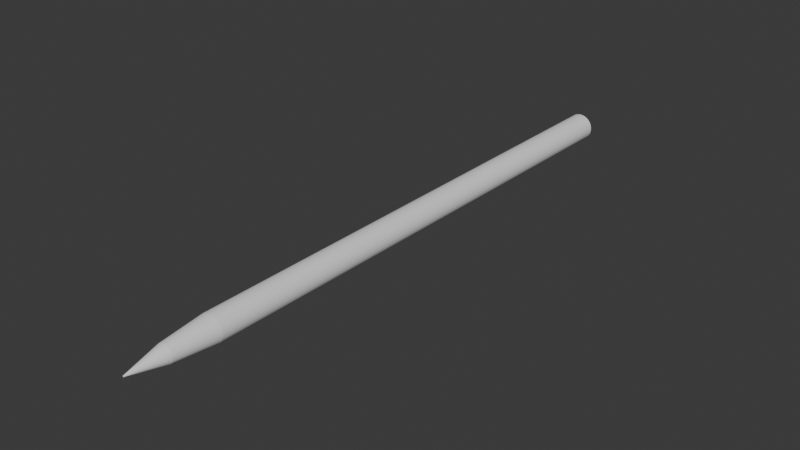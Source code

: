 # Source: pen.blend  (saved by Blender 5.0.119; exported with 4.5.12 LTS)
import bpy
from mathutils import Matrix  # noqa: F401  (used for matrix-valued properties, if any)

bpy.ops.wm.read_factory_settings(use_empty=True)
scene = bpy.context.scene
scene.name = 'Scene'

# ---- collections
col_collection = bpy.data.collections.new('Collection'); scene.collection.children.link(col_collection)

# ---- world
world_world = bpy.data.worlds.new('World'); scene.world = world_world
world_world.use_nodes = True; world_world.node_tree.nodes.clear()
_N = world_world.node_tree.nodes; _L = world_world.node_tree.links
n0 = _N.new('ShaderNodeOutputWorld'); n0.name = 'World Output'; n0.location = (200, 100)
n1 = _N.new('ShaderNodeBackground'); n1.name = 'Background'; n1.location = (-200, 100)
n1.inputs[0].default_value = (0.05088, 0.05088, 0.05088, 1.0)
_L.new(n1.outputs[0], n0.inputs[0])
n0.is_active_output = True
world_world.color = (0.05088, 0.05088, 0.05088)
world_world.sun_shadow_jitter_overblur = 0.0

# ---- meshes
me_cylinder = bpy.data.meshes.new('Cylinder')
me_cylinder.from_pydata([(4.374e-09, 0.3442, -9.065), (-3.174e-09, 0.01899, 8.276), (0.06714, 0.3375, -9.065), (0.003705, 0.01862, 8.276), (0.1317, 0.318, -9.065), (0.007267, 0.01754, 8.276), (0.1912, 0.2862, -9.065), (0.01055, 0.01579, 8.276), (0.2434, 0.2434, -9.065), (0.01343, 0.01343, 8.276), (0.2862, 0.1912, -9.065), (0.01579, 0.01055, 8.276), (0.318, 0.1317, -9.065), (0.01754, 0.007267, 8.276), (0.3375, 0.06714, -9.065), (0.01863, 0.003704, 8.276), (0.3442, 6.552e-07, -9.065), (0.01899, -5.961e-07, 8.276), (0.3375, -0.06714, -9.065), (0.01863, -0.003705, 8.276), (0.318, -0.1317, -9.065), (0.01754, -0.007268, 8.276), (0.2862, -0.1912, -9.065), (0.01579, -0.01055, 8.276), (0.2434, -0.2434, -9.065), (0.01343, -0.01343, 8.276), (0.1912, -0.2862, -9.065), (0.01055, -0.01579, 8.276), (0.1317, -0.318, -9.065), (0.007267, -0.01755, 8.276), (0.06714, -0.3375, -9.065), (0.003705, -0.01863, 8.276), (4.374e-09, -0.3442, -9.065), (-3.174e-09, -0.01899, 8.276), (-0.06714, -0.3375, -9.065), (-0.003705, -0.01863, 8.276), (-0.1317, -0.318, -9.065), (-0.007267, -0.01755, 8.276), (-0.1912, -0.2862, -9.065), (-0.01055, -0.01579, 8.276), (-0.2434, -0.2434, -9.065), (-0.01343, -0.01343, 8.276), (-0.2862, -0.1912, -9.065), (-0.01579, -0.01055, 8.276), (-0.318, -0.1317, -9.065), (-0.01754, -0.007268, 8.276), (-0.3375, -0.06714, -9.065), (-0.01863, -0.003705, 8.276), (-0.3442, 6.552e-07, -9.065), (-0.01899, -5.961e-07, 8.276), (-0.3375, 0.06714, -9.065), (-0.01863, 0.003704, 8.276), (-0.318, 0.1317, -9.065), (-0.01754, 0.007267, 8.276), (-0.2862, 0.1912, -9.065), (-0.01579, 0.01055, 8.276), (-0.2434, 0.2434, -9.065), (-0.01343, 0.01343, 8.276), (-0.1912, 0.2862, -9.065), (-0.01055, 0.01579, 8.276), (-0.1317, 0.318, -9.065), (-0.007267, 0.01754, 8.276), (-0.06714, 0.3375, -9.065), (-0.003705, 0.01862, 8.276), (0.04961, 0.2494, 7.216), (1.681e-09, 0.2543, 7.216), (0.09732, 0.2349, 7.216), (0.1413, 0.2114, 7.216), (0.1798, 0.1798, 7.216), (0.2114, 0.1413, 7.216), (0.2349, 0.09732, 7.216), (0.2494, 0.04961, 7.216), (0.2543, -5.056e-07, 7.216), (0.2494, -0.04961, 7.216), (0.2349, -0.09732, 7.216), (0.2114, -0.1413, 7.216), (0.1798, -0.1798, 7.216), (0.1413, -0.2114, 7.216), (0.09732, -0.2349, 7.216), (0.04961, -0.2494, 7.216), (1.681e-09, -0.2543, 7.216), (-0.04961, -0.2494, 7.216), (-0.09732, -0.2349, 7.216), (-0.1413, -0.2114, 7.216), (-0.1798, -0.1798, 7.216), (-0.2114, -0.1413, 7.216), (-0.2349, -0.09732, 7.216), (-0.2494, -0.04961, 7.216), (-0.2543, -5.056e-07, 7.216), (-0.2494, 0.04961, 7.216), (-0.2349, 0.09732, 7.216), (-0.2114, 0.1413, 7.216), (-0.1798, 0.1798, 7.216), (-0.1413, 0.2114, 7.216), (-0.09732, 0.2349, 7.216), (-0.04961, 0.2494, 7.216), (3.901e-09, 0.3742, 5.951), (0.07301, 0.367, 5.951), (0.1432, 0.3458, 5.951), (0.2079, 0.3112, 5.951), (0.2646, 0.2646, 5.951), (0.3112, 0.2079, 5.951), (0.3458, 0.1432, 5.951), (0.367, 0.07301, 5.951), (0.3742, -4.465e-07, 5.951), (0.367, -0.07301, 5.951), (0.3458, -0.1432, 5.951), (0.3112, -0.2079, 5.951), (0.2646, -0.2646, 5.951), (0.2079, -0.3112, 5.951), (0.1432, -0.3458, 5.951), (0.07301, -0.367, 5.951), (3.901e-09, -0.3742, 5.951), (-0.07301, -0.367, 5.951), (-0.1432, -0.3458, 5.951), (-0.2079, -0.3112, 5.951), (-0.2646, -0.2646, 5.951), (-0.3112, -0.2079, 5.951), (-0.3458, -0.1432, 5.951), (-0.367, -0.07301, 5.951), (-0.3742, -4.465e-07, 5.951), (-0.367, 0.07301, 5.951), (-0.3458, 0.1432, 5.951), (-0.3112, 0.2079, 5.951), (-0.2646, 0.2646, 5.951), (-0.2079, 0.3112, 5.951), (-0.1432, 0.3458, 5.951), (-0.07301, 0.367, 5.951), (4.246e-09, 0.3928, -9.022), (0.07664, 0.3853, -9.022), (0.1503, 0.3629, -9.022), (0.2183, 0.3266, -9.022), (0.2778, 0.2778, -9.022), (0.3266, 0.2183, -9.022), (0.3629, 0.1503, -9.022), (0.3853, 0.07664, -9.022), (0.3928, 6.514e-07, -9.022), (0.3853, -0.07664, -9.022), (0.3629, -0.1503, -9.022), (0.3266, -0.2182, -9.022), (0.2778, -0.2778, -9.022), (0.2183, -0.3266, -9.022), (0.1503, -0.3629, -9.022), (0.07664, -0.3853, -9.022), (4.246e-09, -0.3928, -9.022), (-0.07664, -0.3853, -9.022), (-0.1503, -0.3629, -9.022), (-0.2183, -0.3266, -9.022), (-0.2778, -0.2778, -9.022), (-0.3266, -0.2182, -9.022), (-0.3629, -0.1503, -9.022), (-0.3853, -0.07664, -9.022), (-0.3928, 6.514e-07, -9.022), (-0.3853, 0.07664, -9.022), (-0.3629, 0.1503, -9.022), (-0.3266, 0.2183, -9.022), (-0.2778, 0.2778, -9.022), (-0.2183, 0.3266, -9.022), (-0.1503, 0.3629, -9.022), (-0.07664, 0.3853, -9.022)], [], [(96, 65, 64, 97), (97, 64, 66, 98), (98, 66, 67, 99), (99, 67, 68, 100), (100, 68, 69, 101), (101, 69, 70, 102), (102, 70, 71, 103), (103, 71, 72, 104), (104, 72, 73, 105), (105, 73, 74, 106), (106, 74, 75, 107), (107, 75, 76, 108), (108, 76, 77, 109), (109, 77, 78, 110), (110, 78, 79, 111), (111, 79, 80, 112), (112, 80, 81, 113), (113, 81, 82, 114), (114, 82, 83, 115), (115, 83, 84, 116), (116, 84, 85, 117), (117, 85, 86, 118), (118, 86, 87, 119), (119, 87, 88, 120), (120, 88, 89, 121), (121, 89, 90, 122), (122, 90, 91, 123), (123, 91, 92, 124), (124, 92, 93, 125), (125, 93, 94, 126), (3, 1, 63, 61, 59, 57, 55, 53, 51, 49, 47, 45, 43, 41, 39, 37, 35, 33, 31, 29, 27, 25, 23, 21, 19, 17, 15, 13, 11, 9, 7, 5), (126, 94, 95, 127), (127, 95, 65, 96), (0, 2, 4, 6, 8, 10, 12, 14, 16, 18, 20, 22, 24, 26, 28, 30, 32, 34, 36, 38, 40, 42, 44, 46, 48, 50, 52, 54, 56, 58, 60, 62), (1, 3, 64, 65), (3, 5, 66, 64), (5, 7, 67, 66), (7, 9, 68, 67), (9, 11, 69, 68), (11, 13, 70, 69), (13, 15, 71, 70), (15, 17, 72, 71), (17, 19, 73, 72), (19, 21, 74, 73), (21, 23, 75, 74), (23, 25, 76, 75), (25, 27, 77, 76), (27, 29, 78, 77), (29, 31, 79, 78), (31, 33, 80, 79), (33, 35, 81, 80), (35, 37, 82, 81), (37, 39, 83, 82), (39, 41, 84, 83), (41, 43, 85, 84), (43, 45, 86, 85), (45, 47, 87, 86), (47, 49, 88, 87), (49, 51, 89, 88), (51, 53, 90, 89), (53, 55, 91, 90), (55, 57, 92, 91), (57, 59, 93, 92), (59, 61, 94, 93), (61, 63, 95, 94), (63, 1, 65, 95), (159, 127, 96, 128), (158, 126, 127, 159), (157, 125, 126, 158), (156, 124, 125, 157), (155, 123, 124, 156), (154, 122, 123, 155), (153, 121, 122, 154), (152, 120, 121, 153), (151, 119, 120, 152), (150, 118, 119, 151), (149, 117, 118, 150), (148, 116, 117, 149), (147, 115, 116, 148), (146, 114, 115, 147), (145, 113, 114, 146), (144, 112, 113, 145), (143, 111, 112, 144), (142, 110, 111, 143), (141, 109, 110, 142), (140, 108, 109, 141), (139, 107, 108, 140), (138, 106, 107, 139), (137, 105, 106, 138), (136, 104, 105, 137), (135, 103, 104, 136), (134, 102, 103, 135), (133, 101, 102, 134), (132, 100, 101, 133), (131, 99, 100, 132), (130, 98, 99, 131), (129, 97, 98, 130), (128, 96, 97, 129), (2, 0, 128, 129), (4, 2, 129, 130), (6, 4, 130, 131), (8, 6, 131, 132), (10, 8, 132, 133), (12, 10, 133, 134), (14, 12, 134, 135), (16, 14, 135, 136), (18, 16, 136, 137), (20, 18, 137, 138), (22, 20, 138, 139), (24, 22, 139, 140), (26, 24, 140, 141), (28, 26, 141, 142), (30, 28, 142, 143), (32, 30, 143, 144), (34, 32, 144, 145), (36, 34, 145, 146), (38, 36, 146, 147), (40, 38, 147, 148), (42, 40, 148, 149), (44, 42, 149, 150), (46, 44, 150, 151), (48, 46, 151, 152), (50, 48, 152, 153), (52, 50, 153, 154), (54, 52, 154, 155), (56, 54, 155, 156), (58, 56, 156, 157), (60, 58, 157, 158), (62, 60, 158, 159), (0, 62, 159, 128)])
_uv = me_cylinder.uv_layers.new(name='UVMap')
_uv.uv.foreach_set('vector', [1.0, 0.7501, 1.0, 1.0, 0.9688, 1.0, 0.9688, 0.7501, 0.9688, 0.7501, 0.9688, 1.0, 0.9375, 1.0, 0.9375, 0.7501, 0.9375, 0.7501, 0.9375, 1.0, 0.9062, 1.0, 0.9062, 0.7501, 0.9062, 0.7501, 0.9062, 1.0, 0.875, 1.0, 0.875, 0.7501, 0.875, 0.7501, 0.875, 1.0, 0.8438, 1.0, 0.8438, 0.7501, 0.8438, 0.7501, 0.8438, 1.0, 0.8125, 1.0, 0.8125, 0.7501, 0.8125, 0.7501, 0.8125, 1.0, 0.7812, 1.0, 0.7812, 0.7501, 0.7812, 0.7501, 0.7812, 1.0, 0.75, 1.0, 0.75, 0.7501, 0.75, 0.7501, 0.75, 1.0, 0.7188, 1.0, 0.7188, 0.7501, 0.7188, 0.7501, 0.7188, 1.0, 0.6875, 1.0, 0.6875, 0.7501, 0.6875, 0.7501, 0.6875, 1.0, 0.6562, 1.0, 0.6562, 0.7501, 0.6562, 0.7501, 0.6562, 1.0, 0.625, 1.0, 0.625, 0.7501, 0.625, 0.7501, 0.625, 1.0, 0.5938, 1.0, 0.5938, 0.7501, 0.5938, 0.7501, 0.5938, 1.0, 0.5625, 1.0, 0.5625, 0.7501, 0.5625, 0.7501, 0.5625, 1.0, 0.5312, 1.0, 0.5312, 0.7501, 0.5312, 0.7501, 0.5312, 1.0, 0.5, 1.0, 0.5, 0.7501, 0.5, 0.7501, 0.5, 1.0, 0.4688, 1.0, 0.4688, 0.7501, 0.4688, 0.7501, 0.4688, 1.0, 0.4375, 1.0, 0.4375, 0.7501, 0.4375, 0.7501, 0.4375, 1.0, 0.4062, 1.0, 0.4062, 0.7501, 0.4062, 0.7501, 0.4062, 1.0, 0.375, 1.0, 0.375, 0.7501, 0.375, 0.7501, 0.375, 1.0, 0.3438, 1.0, 0.3438, 0.7501, 0.3438, 0.7501, 0.3438, 1.0, 0.3125, 1.0, 0.3125, 0.7501, 0.3125, 0.7501, 0.3125, 1.0, 0.2812, 1.0, 0.2812, 0.7501, 0.2812, 0.7501, 0.2812, 1.0, 0.25, 1.0, 0.25, 0.7501, 0.25, 0.7501, 0.25, 1.0, 0.2188, 1.0, 0.2188, 0.7501, 0.2188, 0.7501, 0.2188, 1.0, 0.1875, 1.0, 0.1875, 0.7501, 0.1875, 0.7501, 0.1875, 1.0, 0.1562, 1.0, 0.1562, 0.7501, 0.1562, 0.7501, 0.1562, 1.0, 0.125, 1.0, 0.125, 0.7501, 0.125, 0.7501, 0.125, 1.0, 0.09375, 1.0, 0.09375, 0.7501, 0.09375, 0.7501, 0.09375, 1.0, 0.0625, 1.0, 0.0625, 0.7501, 0.2785, 0.3934, 0.25, 0.3962, 0.2215, 0.3934, 0.194, 0.3851, 0.1688, 0.3716, 0.1466, 0.3534, 0.1284, 0.3312, 0.1149, 0.306, 0.1066, 0.2785, 0.1038, 0.25, 0.1066, 0.2215, 0.1149, 0.194, 0.1284, 0.1688, 0.1466, 0.1466, 0.1688, 0.1284, 0.194, 0.1149, 0.2215, 0.1066, 0.25, 0.1038, 0.2785, 0.1066, 0.306, 0.1149, 0.3312, 0.1284, 0.3534, 0.1466, 0.3716, 0.1688, 0.3851, 0.194, 0.3934, 0.2215, 0.3962, 0.25, 0.3934, 0.2785, 0.3851, 0.306, 0.3716, 0.3312, 0.3534, 0.3534, 0.3312, 0.3716, 0.306, 0.3851, 0.0625, 0.7501, 0.0625, 1.0, 0.03125, 1.0, 0.03125, 0.7501, 0.03125, 0.7501, 0.03125, 1.0, 0.0, 1.0, 0.0, 0.7501, 0.75, 0.4706, 0.793, 0.4664, 0.8344, 0.4538, 0.8726, 0.4334, 0.906, 0.406, 0.9334, 0.3726, 0.9538, 0.3344, 0.9664, 0.293, 0.9706, 0.25, 0.9664, 0.207, 0.9538, 0.1656, 0.9334, 0.1274, 0.906, 0.09401, 0.8726, 0.06657, 0.8344, 0.04619, 0.793, 0.03363, 0.75, 0.0294, 0.707, 0.03363, 0.6656, 0.04619, 0.6274, 0.06657, 0.594, 0.09401, 0.5666, 0.1274, 0.5462, 0.1656, 0.5336, 0.207, 0.5294, 0.25, 0.5336, 0.293, 0.5462, 0.3344, 0.5666, 0.3726, 0.594, 0.406, 0.6274, 0.4334, 0.6656, 0.4538, 0.707, 0.4664, 0.25, 0.3962, 0.2785, 0.3934, 0.2968, 0.4854, 0.25, 0.49, 0.2785, 0.3934, 0.306, 0.3851, 0.3418, 0.4717, 0.2968, 0.4854, 0.306, 0.3851, 0.3312, 0.3716, 0.3833, 0.4496, 0.3418, 0.4717, 0.3312, 0.3716, 0.3534, 0.3534, 0.4197, 0.4197, 0.3833, 0.4496, 0.3534, 0.3534, 0.3716, 0.3312, 0.4496, 0.3833, 0.4197, 0.4197, 0.3716, 0.3312, 0.3851, 0.306, 0.4717, 0.3418, 0.4496, 0.3833, 0.3851, 0.306, 0.3934, 0.2785, 0.4854, 0.2968, 0.4717, 0.3418, 0.3934, 0.2785, 0.3962, 0.25, 0.49, 0.25, 0.4854, 0.2968, 0.3962, 0.25, 0.3934, 0.2215, 0.4854, 0.2032, 0.49, 0.25, 0.3934, 0.2215, 0.3851, 0.194, 0.4717, 0.1582, 0.4854, 0.2032, 0.3851, 0.194, 0.3716, 0.1688, 0.4496, 0.1167, 0.4717, 0.1582, 0.3716, 0.1688, 0.3534, 0.1466, 0.4197, 0.08029, 0.4496, 0.1167, 0.3534, 0.1466, 0.3312, 0.1284, 0.3833, 0.05045, 0.4197, 0.08029, 0.3312, 0.1284, 0.306, 0.1149, 0.3418, 0.02827, 0.3833, 0.05045, 0.306, 0.1149, 0.2785, 0.1066, 0.2968, 0.01461, 0.3418, 0.02827, 0.2785, 0.1066, 0.25, 0.1038, 0.25, 0.01, 0.2968, 0.01461, 0.25, 0.1038, 0.2215, 0.1066, 0.2032, 0.01461, 0.25, 0.01, 0.2215, 0.1066, 0.194, 0.1149, 0.1582, 0.02827, 0.2032, 0.01461, 0.194, 0.1149, 0.1688, 0.1284, 0.1167, 0.05045, 0.1582, 0.02827, 0.1688, 0.1284, 0.1466, 0.1466, 0.08029, 0.08029, 0.1167, 0.05045, 0.1466, 0.1466, 0.1284, 0.1688, 0.05045, 0.1167, 0.08029, 0.08029, 0.1284, 0.1688, 0.1149, 0.194, 0.02827, 0.1582, 0.05045, 0.1167, 0.1149, 0.194, 0.1066, 0.2215, 0.01461, 0.2032, 0.02827, 0.1582, 0.1066, 0.2215, 0.1038, 0.25, 0.01, 0.25, 0.01461, 0.2032, 0.1038, 0.25, 0.1066, 0.2785, 0.01461, 0.2968, 0.01, 0.25, 0.1066, 0.2785, 0.1149, 0.306, 0.02827, 0.3418, 0.01461, 0.2968, 0.1149, 0.306, 0.1284, 0.3312, 0.05045, 0.3833, 0.02827, 0.3418, 0.1284, 0.3312, 0.1466, 0.3534, 0.08029, 0.4197, 0.05045, 0.3833, 0.1466, 0.3534, 0.1688, 0.3716, 0.1167, 0.4496, 0.08029, 0.4197, 0.1688, 0.3716, 0.194, 0.3851, 0.1582, 0.4717, 0.1167, 0.4496, 0.194, 0.3851, 0.2215, 0.3934, 0.2032, 0.4854, 0.1582, 0.4717, 0.2215, 0.3934, 0.25, 0.3962, 0.25, 0.49, 0.2032, 0.4854, 0.03125, 0.5, 0.03125, 0.7501, 0.0, 0.7501, 0.0, 0.5, 0.0625, 0.5, 0.0625, 0.7501, 0.03125, 0.7501, 0.03125, 0.5, 0.09375, 0.5, 0.09375, 0.7501, 0.0625, 0.7501, 0.0625, 0.5, 0.125, 0.5, 0.125, 0.7501, 0.09375, 0.7501, 0.09375, 0.5, 0.1562, 0.5, 0.1562, 0.7501, 0.125, 0.7501, 0.125, 0.5, 0.1875, 0.5, 0.1875, 0.7501, 0.1562, 0.7501, 0.1562, 0.5, 0.2188, 0.5, 0.2188, 0.7501, 0.1875, 0.7501, 0.1875, 0.5, 0.25, 0.5, 0.25, 0.7501, 0.2188, 0.7501, 0.2188, 0.5, 0.2812, 0.5, 0.2812, 0.7501, 0.25, 0.7501, 0.25, 0.5, 0.3125, 0.5, 0.3125, 0.7501, 0.2812, 0.7501, 0.2812, 0.5, 0.3438, 0.5, 0.3438, 0.7501, 0.3125, 0.7501, 0.3125, 0.5, 0.375, 0.5, 0.375, 0.7501, 0.3438, 0.7501, 0.3438, 0.5, 0.4062, 0.5, 0.4062, 0.7501, 0.375, 0.7501, 0.375, 0.5, 0.4375, 0.5, 0.4375, 0.7501, 0.4062, 0.7501, 0.4062, 0.5, 0.4688, 0.5, 0.4688, 0.7501, 0.4375, 0.7501, 0.4375, 0.5, 0.5, 0.5, 0.5, 0.7501, 0.4688, 0.7501, 0.4688, 0.5, 0.5312, 0.5, 0.5312, 0.7501, 0.5, 0.7501, 0.5, 0.5, 0.5625, 0.5, 0.5625, 0.7501, 0.5312, 0.7501, 0.5312, 0.5, 0.5938, 0.5, 0.5938, 0.7501, 0.5625, 0.7501, 0.5625, 0.5, 0.625, 0.5, 0.625, 0.7501, 0.5938, 0.7501, 0.5938, 0.5, 0.6562, 0.5, 0.6562, 0.7501, 0.625, 0.7501, 0.625, 0.5, 0.6875, 0.5, 0.6875, 0.7501, 0.6562, 0.7501, 0.6562, 0.5, 0.7188, 0.5, 0.7188, 0.7501, 0.6875, 0.7501, 0.6875, 0.5, 0.75, 0.5, 0.75, 0.7501, 0.7188, 0.7501, 0.7188, 0.5, 0.7812, 0.5, 0.7812, 0.7501, 0.75, 0.7501, 0.75, 0.5, 0.8125, 0.5, 0.8125, 0.7501, 0.7812, 0.7501, 0.7812, 0.5, 0.8438, 0.5, 0.8438, 0.7501, 0.8125, 0.7501, 0.8125, 0.5, 0.875, 0.5, 0.875, 0.7501, 0.8438, 0.7501, 0.8438, 0.5, 0.9062, 0.5, 0.9062, 0.7501, 0.875, 0.7501, 0.875, 0.5, 0.9375, 0.5, 0.9375, 0.7501, 0.9062, 0.7501, 0.9062, 0.5, 0.9688, 0.5, 0.9688, 0.7501, 0.9375, 0.7501, 0.9375, 0.5, 1.0, 0.5, 1.0, 0.7501, 0.9688, 0.7501, 0.9688, 0.5, 0.793, 0.4664, 0.75, 0.4706, 0.75, 0.49, 0.7968, 0.4854, 0.8344, 0.4538, 0.793, 0.4664, 0.7968, 0.4854, 0.8418, 0.4717, 0.8726, 0.4334, 0.8344, 0.4538, 0.8418, 0.4717, 0.8833, 0.4496, 0.906, 0.406, 0.8726, 0.4334, 0.8833, 0.4496, 0.9197, 0.4197, 0.9334, 0.3726, 0.906, 0.406, 0.9197, 0.4197, 0.9496, 0.3833, 0.9538, 0.3344, 0.9334, 0.3726, 0.9496, 0.3833, 0.9717, 0.3418, 0.9664, 0.293, 0.9538, 0.3344, 0.9717, 0.3418, 0.9854, 0.2968, 0.9706, 0.25, 0.9664, 0.293, 0.9854, 0.2968, 0.99, 0.25, 0.9664, 0.207, 0.9706, 0.25, 0.99, 0.25, 0.9854, 0.2032, 0.9538, 0.1656, 0.9664, 0.207, 0.9854, 0.2032, 0.9717, 0.1582, 0.9334, 0.1274, 0.9538, 0.1656, 0.9717, 0.1582, 0.9496, 0.1167, 0.906, 0.09401, 0.9334, 0.1274, 0.9496, 0.1167, 0.9197, 0.08029, 0.8726, 0.06657, 0.906, 0.09401, 0.9197, 0.08029, 0.8833, 0.05045, 0.8344, 0.04619, 0.8726, 0.06657, 0.8833, 0.05045, 0.8418, 0.02827, 0.793, 0.03363, 0.8344, 0.04619, 0.8418, 0.02827, 0.7968, 0.01461, 0.75, 0.0294, 0.793, 0.03363, 0.7968, 0.01461, 0.75, 0.01, 0.707, 0.03363, 0.75, 0.0294, 0.75, 0.01, 0.7032, 0.01461, 0.6656, 0.04619, 0.707, 0.03363, 0.7032, 0.01461, 0.6582, 0.02827, 0.6274, 0.06657, 0.6656, 0.04619, 0.6582, 0.02827, 0.6167, 0.05045, 0.594, 0.09401, 0.6274, 0.06657, 0.6167, 0.05045, 0.5803, 0.08029, 0.5666, 0.1274, 0.594, 0.09401, 0.5803, 0.08029, 0.5504, 0.1167, 0.5462, 0.1656, 0.5666, 0.1274, 0.5504, 0.1167, 0.5283, 0.1582, 0.5336, 0.207, 0.5462, 0.1656, 0.5283, 0.1582, 0.5146, 0.2032, 0.5294, 0.25, 0.5336, 0.207, 0.5146, 0.2032, 0.51, 0.25, 0.5336, 0.293, 0.5294, 0.25, 0.51, 0.25, 0.5146, 0.2968, 0.5462, 0.3344, 0.5336, 0.293, 0.5146, 0.2968, 0.5283, 0.3418, 0.5666, 0.3726, 0.5462, 0.3344, 0.5283, 0.3418, 0.5504, 0.3833, 0.594, 0.406, 0.5666, 0.3726, 0.5504, 0.3833, 0.5803, 0.4197, 0.6274, 0.4334, 0.594, 0.406, 0.5803, 0.4197, 0.6167, 0.4496, 0.6656, 0.4538, 0.6274, 0.4334, 0.6167, 0.4496, 0.6582, 0.4717, 0.707, 0.4664, 0.6656, 0.4538, 0.6582, 0.4717, 0.7032, 0.4854, 0.75, 0.4706, 0.707, 0.4664, 0.7032, 0.4854, 0.75, 0.49])
me_cylinder.update()

# ---- objects
ob_cylinder = bpy.data.objects.new('Cylinder', me_cylinder)

# ---- transforms, parenting, visibility, modifiers, constraints
ob_cylinder.location = (0.0, 0.0, 0.0)
ob_cylinder.rotation_euler = (1.571, -0.0, 0.0)

# ---- collection membership
col_collection.objects.link(ob_cylinder)

# ---- scene / render settings (as saved in the file)
scene.frame_start = 1; scene.frame_end = 250; scene.frame_set(1)
scene.render.engine = 'BLENDER_EEVEE_NEXT'
scene.render.bake_bias = 0.0
scene.render.bake_samples = 0
scene.cycles.sampling_pattern = 'TABULATED_SOBOL'
scene.eevee.use_volume_custom_range = False
bpy.context.view_layer.update()

# ---- added for rendering (the .blend has no active camera and no usable light): camera, sun
cam_auto = bpy.data.cameras.new('AutoCamera')
cam_auto.lens = 50.0
cam_auto.sensor_width = 36.0
cam_auto.clip_end = 1000.0
ob_auto_camera = bpy.data.objects.new('AutoCamera', cam_auto)
scene.collection.objects.link(ob_auto_camera)
ob_auto_camera.location = (16.0769, -18.8977, 12.8615)
ob_auto_camera.rotation_euler = (1.09748, -7.21219e-08, 0.694738)
scene.camera = ob_auto_camera
light_auto_sun = bpy.data.lights.new('AutoSun', 'SUN')
light_auto_sun.energy = 3.0
light_auto_sun.angle = 0.0523599
ob_auto_sun = bpy.data.objects.new('AutoSun', light_auto_sun)
scene.collection.objects.link(ob_auto_sun)
ob_auto_sun.rotation_euler = (0.872665, 0.174533, 0.523599)
bpy.context.view_layer.update()
